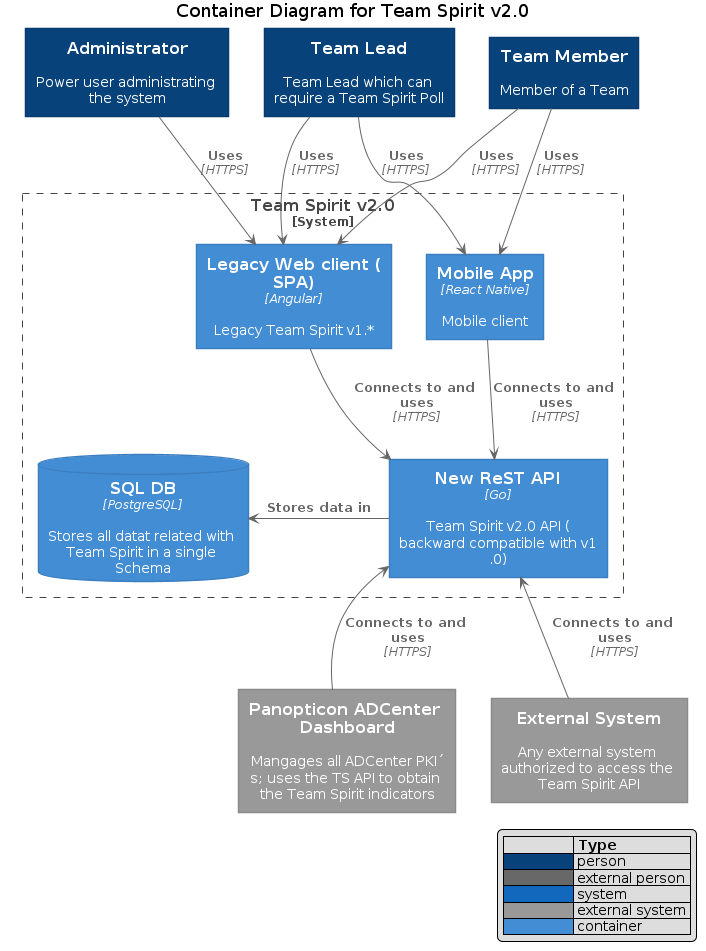

The diagram above was rendered by PlantUML. Its source (embedded in the PNG):
@startuml "socialsecurityapp"





skinparam defaultTextAlignment center

skinparam wrapWidth 200
skinparam maxMessageSize 150

skinparam rectangle {
    StereotypeFontSize 12
    shadowing false
}

skinparam database {
    StereotypeFontSize 12
    shadowing false
}

skinparam Arrow {
    Color #666666
    FontColor #666666
    FontSize 12
}

skinparam rectangle<<boundary>> {
    Shadowing false
    StereotypeFontSize 0
    FontColor #444444
    BorderColor #444444
    BorderStyle dashed
}






















skinparam rectangle<<person>> {
    StereotypeFontColor #FFFFFF
    FontColor #FFFFFF
    BackgroundColor #08427B
    BorderColor #073B6F
}

skinparam rectangle<<external_person>> {
    StereotypeFontColor #FFFFFF
    FontColor #FFFFFF
    BackgroundColor #686868
    BorderColor #8A8A8A
}

skinparam rectangle<<system>> {
    StereotypeFontColor #FFFFFF
    FontColor #FFFFFF
    BackgroundColor #1168BD
    BorderColor #3C7FC0
}

skinparam rectangle<<external_system>> {
    StereotypeFontColor #FFFFFF
    FontColor #FFFFFF
    BackgroundColor #999999
    BorderColor #8A8A8A
}

skinparam database<<system>> {
    StereotypeFontColor #FFFFFF
    FontColor #FFFFFF
    BackgroundColor #1168BD
    BorderColor #3C7FC0
}

skinparam database<<external_system>> {
    StereotypeFontColor #FFFFFF
    FontColor #FFFFFF
    BackgroundColor #999999
    BorderColor #8A8A8A
}
















skinparam rectangle<<container>> {
    StereotypeFontColor #FFFFFF
    FontColor #FFFFFF
    BackgroundColor #438DD5
    BorderColor #3C7FC0
}

skinparam database<<container>> {
    StereotypeFontColor #FFFFFF
    FontColor #FFFFFF
    BackgroundColor #438DD5
    BorderColor #3C7FC0
}








top to bottom direction
hide stereotype
legend right
|=              |= Type |
|<#08427B>      | person |
|<#686868>      | external person |
|<#1168BD>   | system |
|<#999999>      | external system |
|<#438DD5>   | container |
endlegend

title Container Diagram for Team Spirit v2.0

rectangle "==Team Member\n\n Member of a Team" <<person>> as teammember
rectangle "==Team Lead\n\n Team Lead which can require a Team Spirit Poll" <<person>> as teamlead
rectangle "==Administrator\n\n Power user administrating the system" <<person>> as admin

rectangle "==Panopticon ADCenter Dashboard\n\n Mangages all ADCenter PKI´s; uses the TS API to obtain the Team Spirit indicators" <<external_system>> as panopticon
rectangle "==External System\n\n Any external system authorized to access the Team Spirit API" <<external_system>> as external

rectangle "==Team Spirit v2.0\n<size:12>[System]</size>" <<boundary>> as c1{
    
    rectangle "==Mobile App\n//<size:12>[React Native]</size>//\n\n Mobile client" <<container>> as mobileapp
    rectangle "==Legacy Web client (SPA)\n//<size:12>[Angular]</size>//\n\n Legacy Team Spirit v1.*" <<container>> as webapp
    rectangle "==New ReST API\n//<size:12>[Go]</size>//\n\n Team Spirit v2.0 API (backward compatible with v1.0)" <<container>> as api
    database "==SQL DB\n//<size:12>[PostgreSQL]</size>//\n\n Stores all datat related with Team Spirit in a single Schema" <<container>> as db
}

teammember --> mobileapp : "===Uses\n//<size:12>[HTTPS]</size>//"
teammember --> webapp : "===Uses\n//<size:12>[HTTPS]</size>//"
teamlead --> mobileapp : "===Uses\n//<size:12>[HTTPS]</size>//"
teamlead --> webapp : "===Uses\n//<size:12>[HTTPS]</size>//"
admin --> webapp : "===Uses\n//<size:12>[HTTPS]</size>//"

webapp --> api : "===Connects to and uses\n//<size:12>[HTTPS]</size>//"
mobileapp --> api : "===Connects to and uses\n//<size:12>[HTTPS]</size>//"

api -LEFT-> db : "===Stores data in "

panopticon -UP-> api : "===Connects to and uses\n//<size:12>[HTTPS]</size>//"
external -UP-> api : "===Connects to and uses\n//<size:12>[HTTPS]</size>//"

api -[hidden]D- panopticon



@enduml